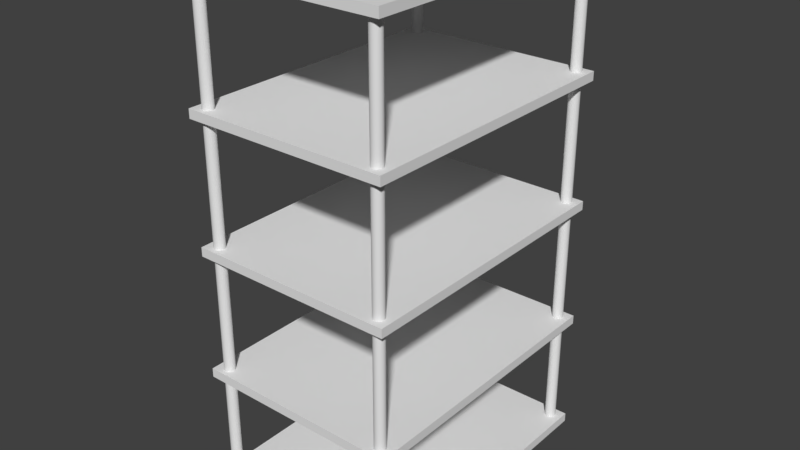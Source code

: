 # Source: office_shelf2.blend  (saved by Blender 2.79.0; exported with 4.5.12 LTS)
import bpy
from mathutils import Matrix  # noqa: F401  (used for matrix-valued properties, if any)

bpy.ops.wm.read_factory_settings(use_empty=True)
scene = bpy.context.scene
scene.name = 'Scene'

# ---- collections
col_collection_1 = bpy.data.collections.new('Collection 1'); scene.collection.children.link(col_collection_1)

# ---- world
world_world = bpy.data.worlds.new('World'); scene.world = world_world
world_world.color = (0.05088, 0.05088, 0.05088)
world_world.use_sun_shadow = False
world_world.sun_shadow_jitter_overblur = 0.0
world_world.cycles.sampling_method = 'MANUAL'

# ---- meshes
me_cylinder_003 = bpy.data.meshes.new('Cylinder.003')
me_cylinder_003.from_pydata([(0.0, 1.0, -1.0), (0.0, 1.0, 1.0), (0.1951, 0.9808, -1.0), (0.1951, 0.9808, 1.0), (0.3827, 0.9239, -1.0), (0.3827, 0.9239, 1.0), (0.5556, 0.8315, -1.0), (0.5556, 0.8315, 1.0), (0.7071, 0.7071, -1.0), (0.7071, 0.7071, 1.0), (0.8315, 0.5556, -1.0), (0.8315, 0.5556, 1.0), (0.9239, 0.3827, -1.0), (0.9239, 0.3827, 1.0), (0.9808, 0.1951, -1.0), (0.9808, 0.1951, 1.0), (1.0, 7.55e-08, -1.0), (1.0, 7.55e-08, 1.0), (0.9808, -0.1951, -1.0), (0.9808, -0.1951, 1.0), (0.9239, -0.3827, -1.0), (0.9239, -0.3827, 1.0), (0.8315, -0.5556, -1.0), (0.8315, -0.5556, 1.0), (0.7071, -0.7071, -1.0), (0.7071, -0.7071, 1.0), (0.5556, -0.8315, -1.0), (0.5556, -0.8315, 1.0), (0.3827, -0.9239, -1.0), (0.3827, -0.9239, 1.0), (0.1951, -0.9808, -1.0), (0.1951, -0.9808, 1.0), (-3.258e-07, -1.0, -1.0), (-3.258e-07, -1.0, 1.0), (-0.1951, -0.9808, -1.0), (-0.1951, -0.9808, 1.0), (-0.3827, -0.9239, -1.0), (-0.3827, -0.9239, 1.0), (-0.5556, -0.8315, -1.0), (-0.5556, -0.8315, 1.0), (-0.7071, -0.7071, -1.0), (-0.7071, -0.7071, 1.0), (-0.8315, -0.5556, -1.0), (-0.8315, -0.5556, 1.0), (-0.9239, -0.3827, -1.0), (-0.9239, -0.3827, 1.0), (-0.9808, -0.1951, -1.0), (-0.9808, -0.1951, 1.0), (-1.0, 9.656e-07, -1.0), (-1.0, 9.656e-07, 1.0), (-0.9808, 0.1951, -1.0), (-0.9808, 0.1951, 1.0), (-0.9239, 0.3827, -1.0), (-0.9239, 0.3827, 1.0), (-0.8315, 0.5556, -1.0), (-0.8315, 0.5556, 1.0), (-0.7071, 0.7071, -1.0), (-0.7071, 0.7071, 1.0), (-0.5556, 0.8315, -1.0), (-0.5556, 0.8315, 1.0), (-0.3827, 0.9239, -1.0), (-0.3827, 0.9239, 1.0), (-0.1951, 0.9808, -1.0), (-0.1951, 0.9808, 1.0), (-2.304, -1.85, -0.03127), (-2.304, -1.85, 0.004576), (-2.304, 51.82, -0.03127), (-2.304, 51.82, 0.004576), (35.7, -1.85, -0.03127), (35.7, -1.85, 0.004576), (35.7, 51.82, -0.03127), (35.7, 51.82, 0.004576), (-2.304, -1.85, 0.4783), (-2.304, -1.85, 0.5142), (-2.304, 51.82, 0.4783), (-2.304, 51.82, 0.5142), (35.7, -1.85, 0.4783), (35.7, -1.85, 0.5142), (35.7, 51.82, 0.4783), (35.7, 51.82, 0.5142), (0.0, 50.94, -1.0), (0.0, 50.94, 1.0), (0.1951, 50.92, -1.0), (0.1951, 50.92, 1.0), (0.3827, 50.86, -1.0), (0.3827, 50.86, 1.0), (0.5556, 50.77, -1.0), (0.5556, 50.77, 1.0), (0.7071, 50.65, -1.0), (0.7071, 50.65, 1.0), (0.8315, 50.5, -1.0), (0.8315, 50.5, 1.0), (0.9239, 50.32, -1.0), (0.9239, 50.32, 1.0), (0.9808, 50.14, -1.0), (0.9808, 50.14, 1.0), (1.0, 49.94, -1.0), (1.0, 49.94, 1.0), (0.9808, 49.75, -1.0), (0.9808, 49.75, 1.0), (0.9239, 49.56, -1.0), (0.9239, 49.56, 1.0), (0.8315, 49.38, -1.0), (0.8315, 49.38, 1.0), (0.7071, 49.23, -1.0), (0.7071, 49.23, 1.0), (0.5556, 49.11, -1.0), (0.5556, 49.11, 1.0), (0.3827, 49.02, -1.0), (0.3827, 49.02, 1.0), (0.1951, 48.96, -1.0), (0.1951, 48.96, 1.0), (-3.258e-07, 48.94, -1.0), (-3.258e-07, 48.94, 1.0), (-0.1951, 48.96, -1.0), (-0.1951, 48.96, 1.0), (-0.3827, 49.02, -1.0), (-0.3827, 49.02, 1.0), (-0.5556, 49.11, -1.0), (-0.5556, 49.11, 1.0), (-0.7071, 49.23, -1.0), (-0.7071, 49.23, 1.0), (-0.8315, 49.38, -1.0), (-0.8315, 49.38, 1.0), (-0.9239, 49.56, -1.0), (-0.9239, 49.56, 1.0), (-0.9808, 49.75, -1.0), (-0.9808, 49.75, 1.0), (-1.0, 49.94, -1.0), (-1.0, 49.94, 1.0), (-0.9808, 50.14, -1.0), (-0.9808, 50.14, 1.0), (-0.9239, 50.32, -1.0), (-0.9239, 50.32, 1.0), (-0.8315, 50.5, -1.0), (-0.8315, 50.5, 1.0), (-0.7071, 50.65, -1.0), (-0.7071, 50.65, 1.0), (-0.5556, 50.77, -1.0), (-0.5556, 50.77, 1.0), (-0.3827, 50.86, -1.0), (-0.3827, 50.86, 1.0), (-0.1951, 50.92, -1.0), (-0.1951, 50.92, 1.0), (33.46, 50.94, -1.0), (33.46, 50.94, 1.0), (33.65, 50.92, -1.0), (33.65, 50.92, 1.0), (33.84, 50.86, -1.0), (33.84, 50.86, 1.0), (34.01, 50.77, -1.0), (34.01, 50.77, 1.0), (34.16, 50.65, -1.0), (34.16, 50.65, 1.0), (34.29, 50.5, -1.0), (34.29, 50.5, 1.0), (34.38, 50.32, -1.0), (34.38, 50.32, 1.0), (34.44, 50.14, -1.0), (34.44, 50.14, 1.0), (34.46, 49.94, -1.0), (34.46, 49.94, 1.0), (34.44, 49.75, -1.0), (34.44, 49.75, 1.0), (34.38, 49.56, -1.0), (34.38, 49.56, 1.0), (34.29, 49.38, -1.0), (34.29, 49.38, 1.0), (34.16, 49.23, -1.0), (34.16, 49.23, 1.0), (34.01, 49.11, -1.0), (34.01, 49.11, 1.0), (33.84, 49.02, -1.0), (33.84, 49.02, 1.0), (33.65, 48.96, -1.0), (33.65, 48.96, 1.0), (33.46, 48.94, -1.0), (33.46, 48.94, 1.0), (33.26, 48.96, -1.0), (33.26, 48.96, 1.0), (33.07, 49.02, -1.0), (33.07, 49.02, 1.0), (32.9, 49.11, -1.0), (32.9, 49.11, 1.0), (32.75, 49.23, -1.0), (32.75, 49.23, 1.0), (32.62, 49.38, -1.0), (32.62, 49.38, 1.0), (32.53, 49.56, -1.0), (32.53, 49.56, 1.0), (32.47, 49.75, -1.0), (32.47, 49.75, 1.0), (32.46, 49.94, -1.0), (32.46, 49.94, 1.0), (32.47, 50.14, -1.0), (32.47, 50.14, 1.0), (32.53, 50.32, -1.0), (32.53, 50.32, 1.0), (32.62, 50.5, -1.0), (32.62, 50.5, 1.0), (32.75, 50.65, -1.0), (32.75, 50.65, 1.0), (32.9, 50.77, -1.0), (32.9, 50.77, 1.0), (33.07, 50.86, -1.0), (33.07, 50.86, 1.0), (33.26, 50.92, -1.0), (33.26, 50.92, 1.0), (33.46, 1.169, -1.0), (33.46, 1.169, 1.0), (33.65, 1.149, -1.0), (33.65, 1.149, 1.0), (33.84, 1.092, -1.0), (33.84, 1.092, 1.0), (34.01, 1.0, -1.0), (34.01, 1.0, 1.0), (34.16, 0.8756, -1.0), (34.16, 0.8756, 1.0), (34.29, 0.7241, -1.0), (34.29, 0.7241, 1.0), (34.38, 0.5512, -1.0), (34.38, 0.5512, 1.0), (34.44, 0.3636, -1.0), (34.44, 0.3636, 1.0), (34.46, 0.1685, -1.0), (34.46, 0.1685, 1.0), (34.44, -0.02657, -1.0), (34.44, -0.02657, 1.0), (34.38, -0.2142, -1.0), (34.38, -0.2142, 1.0), (34.29, -0.3871, -1.0), (34.29, -0.3871, 1.0), (34.16, -0.5386, -1.0), (34.16, -0.5386, 1.0), (34.01, -0.6629, -1.0), (34.01, -0.6629, 1.0), (33.84, -0.7554, -1.0), (33.84, -0.7554, 1.0), (33.65, -0.8123, -1.0), (33.65, -0.8123, 1.0), (33.46, -0.8315, -1.0), (33.46, -0.8315, 1.0), (33.26, -0.8123, -1.0), (33.26, -0.8123, 1.0), (33.07, -0.7554, -1.0), (33.07, -0.7554, 1.0), (32.9, -0.6629, -1.0), (32.9, -0.6629, 1.0), (32.75, -0.5386, -1.0), (32.75, -0.5386, 1.0), (32.62, -0.387, -1.0), (32.62, -0.387, 1.0), (32.53, -0.2142, -1.0), (32.53, -0.2142, 1.0), (32.47, -0.02657, -1.0), (32.47, -0.02657, 1.0), (32.46, 0.1685, -1.0), (32.46, 0.1685, 1.0), (32.47, 0.3636, -1.0), (32.47, 0.3636, 1.0), (32.53, 0.5512, -1.0), (32.53, 0.5512, 1.0), (32.62, 0.7241, -1.0), (32.62, 0.7241, 1.0), (32.75, 0.8756, -1.0), (32.75, 0.8756, 1.0), (32.9, 1.0, -1.0), (32.9, 1.0, 1.0), (33.07, 1.092, -1.0), (33.07, 1.092, 1.0), (33.26, 1.149, -1.0), (33.26, 1.149, 1.0), (-2.304, -1.85, -1.007), (-2.304, -1.85, -0.971), (-2.304, 51.82, -1.007), (-2.304, 51.82, -0.971), (35.7, -1.85, -1.007), (35.7, -1.85, -0.971), (35.7, 51.82, -1.007), (35.7, 51.82, -0.971), (-2.304, -1.85, 0.9664), (-2.304, -1.85, 1.002), (-2.304, 51.82, 0.9664), (-2.304, 51.82, 1.002), (35.7, -1.85, 0.9664), (35.7, -1.85, 1.002), (35.7, 51.82, 0.9664), (35.7, 51.82, 1.002), (-2.304, -1.85, -0.5326), (-2.304, -1.85, -0.4968), (-2.304, 51.82, -0.5326), (-2.304, 51.82, -0.4968), (35.7, -1.85, -0.5326), (35.7, -1.85, -0.4968), (35.7, 51.82, -0.5326), (35.7, 51.82, -0.4968)], [], [(0, 1, 3, 2), (2, 3, 5, 4), (4, 5, 7, 6), (6, 7, 9, 8), (8, 9, 11, 10), (10, 11, 13, 12), (12, 13, 15, 14), (14, 15, 17, 16), (16, 17, 19, 18), (18, 19, 21, 20), (20, 21, 23, 22), (22, 23, 25, 24), (24, 25, 27, 26), (26, 27, 29, 28), (28, 29, 31, 30), (30, 31, 33, 32), (32, 33, 35, 34), (34, 35, 37, 36), (36, 37, 39, 38), (38, 39, 41, 40), (40, 41, 43, 42), (42, 43, 45, 44), (44, 45, 47, 46), (46, 47, 49, 48), (48, 49, 51, 50), (50, 51, 53, 52), (52, 53, 55, 54), (54, 55, 57, 56), (56, 57, 59, 58), (58, 59, 61, 60), (3, 1, 63, 61, 59, 57, 55, 53, 51, 49, 47, 45, 43, 41, 39, 37, 35, 33, 31, 29, 27, 25, 23, 21, 19, 17, 15, 13, 11, 9, 7, 5), (60, 61, 63, 62), (62, 63, 1, 0), (0, 2, 4, 6, 8, 10, 12, 14, 16, 18, 20, 22, 24, 26, 28, 30, 32, 34, 36, 38, 40, 42, 44, 46, 48, 50, 52, 54, 56, 58, 60, 62), (64, 65, 67, 66), (66, 67, 71, 70), (70, 71, 69, 68), (68, 69, 65, 64), (66, 70, 68, 64), (71, 67, 65, 69), (72, 73, 75, 74), (74, 75, 79, 78), (78, 79, 77, 76), (76, 77, 73, 72), (74, 78, 76, 72), (79, 75, 73, 77), (80, 81, 83, 82), (82, 83, 85, 84), (84, 85, 87, 86), (86, 87, 89, 88), (88, 89, 91, 90), (90, 91, 93, 92), (92, 93, 95, 94), (94, 95, 97, 96), (96, 97, 99, 98), (98, 99, 101, 100), (100, 101, 103, 102), (102, 103, 105, 104), (104, 105, 107, 106), (106, 107, 109, 108), (108, 109, 111, 110), (110, 111, 113, 112), (112, 113, 115, 114), (114, 115, 117, 116), (116, 117, 119, 118), (118, 119, 121, 120), (120, 121, 123, 122), (122, 123, 125, 124), (124, 125, 127, 126), (126, 127, 129, 128), (128, 129, 131, 130), (130, 131, 133, 132), (132, 133, 135, 134), (134, 135, 137, 136), (136, 137, 139, 138), (138, 139, 141, 140), (83, 81, 143, 141, 139, 137, 135, 133, 131, 129, 127, 125, 123, 121, 119, 117, 115, 113, 111, 109, 107, 105, 103, 101, 99, 97, 95, 93, 91, 89, 87, 85), (140, 141, 143, 142), (142, 143, 81, 80), (80, 82, 84, 86, 88, 90, 92, 94, 96, 98, 100, 102, 104, 106, 108, 110, 112, 114, 116, 118, 120, 122, 124, 126, 128, 130, 132, 134, 136, 138, 140, 142), (144, 145, 147, 146), (146, 147, 149, 148), (148, 149, 151, 150), (150, 151, 153, 152), (152, 153, 155, 154), (154, 155, 157, 156), (156, 157, 159, 158), (158, 159, 161, 160), (160, 161, 163, 162), (162, 163, 165, 164), (164, 165, 167, 166), (166, 167, 169, 168), (168, 169, 171, 170), (170, 171, 173, 172), (172, 173, 175, 174), (174, 175, 177, 176), (176, 177, 179, 178), (178, 179, 181, 180), (180, 181, 183, 182), (182, 183, 185, 184), (184, 185, 187, 186), (186, 187, 189, 188), (188, 189, 191, 190), (190, 191, 193, 192), (192, 193, 195, 194), (194, 195, 197, 196), (196, 197, 199, 198), (198, 199, 201, 200), (200, 201, 203, 202), (202, 203, 205, 204), (147, 145, 207, 205, 203, 201, 199, 197, 195, 193, 191, 189, 187, 185, 183, 181, 179, 177, 175, 173, 171, 169, 167, 165, 163, 161, 159, 157, 155, 153, 151, 149), (204, 205, 207, 206), (206, 207, 145, 144), (144, 146, 148, 150, 152, 154, 156, 158, 160, 162, 164, 166, 168, 170, 172, 174, 176, 178, 180, 182, 184, 186, 188, 190, 192, 194, 196, 198, 200, 202, 204, 206), (208, 209, 211, 210), (210, 211, 213, 212), (212, 213, 215, 214), (214, 215, 217, 216), (216, 217, 219, 218), (218, 219, 221, 220), (220, 221, 223, 222), (222, 223, 225, 224), (224, 225, 227, 226), (226, 227, 229, 228), (228, 229, 231, 230), (230, 231, 233, 232), (232, 233, 235, 234), (234, 235, 237, 236), (236, 237, 239, 238), (238, 239, 241, 240), (240, 241, 243, 242), (242, 243, 245, 244), (244, 245, 247, 246), (246, 247, 249, 248), (248, 249, 251, 250), (250, 251, 253, 252), (252, 253, 255, 254), (254, 255, 257, 256), (256, 257, 259, 258), (258, 259, 261, 260), (260, 261, 263, 262), (262, 263, 265, 264), (264, 265, 267, 266), (266, 267, 269, 268), (211, 209, 271, 269, 267, 265, 263, 261, 259, 257, 255, 253, 251, 249, 247, 245, 243, 241, 239, 237, 235, 233, 231, 229, 227, 225, 223, 221, 219, 217, 215, 213), (268, 269, 271, 270), (270, 271, 209, 208), (208, 210, 212, 214, 216, 218, 220, 222, 224, 226, 228, 230, 232, 234, 236, 238, 240, 242, 244, 246, 248, 250, 252, 254, 256, 258, 260, 262, 264, 266, 268, 270), (272, 273, 275, 274), (274, 275, 279, 278), (278, 279, 277, 276), (276, 277, 273, 272), (274, 278, 276, 272), (279, 275, 273, 277), (280, 281, 283, 282), (282, 283, 287, 286), (286, 287, 285, 284), (284, 285, 281, 280), (282, 286, 284, 280), (287, 283, 281, 285), (288, 289, 291, 290), (290, 291, 295, 294), (294, 295, 293, 292), (292, 293, 289, 288), (290, 294, 292, 288), (295, 291, 289, 293)])
_uv = me_cylinder_003.uv_layers.new(name='UVMap')
_uv.uv.foreach_set('vector', [0.5226, 0.6915, 0.5226, 0.679, 0.5239, 0.679, 0.5239, 0.6915, 0.5239, 0.6915, 0.5239, 0.679, 0.5252, 0.679, 0.5252, 0.6915, 0.5252, 0.6915, 0.5252, 0.679, 0.5263, 0.679, 0.5263, 0.6915, 0.5263, 0.6915, 0.5263, 0.679, 0.5273, 0.679, 0.5273, 0.6915, 0.7156, 0.6791, 0.7156, 0.6667, 0.7166, 0.6667, 0.7166, 0.6791, 0.7166, 0.6791, 0.7166, 0.6667, 0.7177, 0.6667, 0.7177, 0.6791, 0.7177, 0.6791, 0.7177, 0.6667, 0.7189, 0.6667, 0.7189, 0.6791, 0.7189, 0.6791, 0.7189, 0.6667, 0.7202, 0.6667, 0.7202, 0.6791, 0.7202, 0.6791, 0.7202, 0.6667, 0.7215, 0.6667, 0.7215, 0.6791, 0.7215, 0.6791, 0.7215, 0.6667, 0.7227, 0.6667, 0.7227, 0.6791, 0.7227, 0.6791, 0.7227, 0.6667, 0.7239, 0.6667, 0.7239, 0.6791, 0.7239, 0.6791, 0.7239, 0.6667, 0.7249, 0.6667, 0.7249, 0.6791, 0.4994, 0.6915, 0.4994, 0.679, 0.5004, 0.679, 0.5004, 0.6915, 0.5004, 0.6915, 0.5004, 0.679, 0.5015, 0.679, 0.5015, 0.6915, 0.5015, 0.6915, 0.5015, 0.679, 0.5028, 0.679, 0.5028, 0.6915, 0.5028, 0.6915, 0.5028, 0.679, 0.5041, 0.679, 0.5041, 0.6915, 0.5041, 0.6915, 0.5041, 0.679, 0.5053, 0.679, 0.5053, 0.6915, 0.5053, 0.6915, 0.5053, 0.679, 0.5066, 0.679, 0.5066, 0.6915, 0.5066, 0.6915, 0.5066, 0.679, 0.5077, 0.679, 0.5077, 0.6915, 0.5077, 0.6915, 0.5077, 0.679, 0.5087, 0.679, 0.5087, 0.6915, 0.7063, 0.6791, 0.7063, 0.6667, 0.7073, 0.6667, 0.7073, 0.6791, 0.7073, 0.6791, 0.7073, 0.6667, 0.7084, 0.6667, 0.7084, 0.6791, 0.7084, 0.6791, 0.7084, 0.6667, 0.7096, 0.6667, 0.7096, 0.6791, 0.7096, 0.6791, 0.7096, 0.6667, 0.7109, 0.6667, 0.7109, 0.6791, 0.7109, 0.6791, 0.7109, 0.6667, 0.7122, 0.6667, 0.7122, 0.6791, 0.7122, 0.6791, 0.7122, 0.6667, 0.7134, 0.6667, 0.7134, 0.6791, 0.7134, 0.6791, 0.7134, 0.6667, 0.7146, 0.6667, 0.7146, 0.6791, 0.7146, 0.6791, 0.7146, 0.6667, 0.7156, 0.6667, 0.7156, 0.6791, 0.518, 0.6915, 0.518, 0.679, 0.519, 0.679, 0.519, 0.6915, 0.519, 0.6915, 0.519, 0.679, 0.5201, 0.679, 0.5201, 0.6915, 0.5184, 0.679, 0.5171, 0.6788, 0.5159, 0.6783, 0.5149, 0.6776, 0.514, 0.6768, 0.5132, 0.6758, 0.5127, 0.6747, 0.5125, 0.6735, 0.5125, 0.6722, 0.5127, 0.671, 0.5132, 0.6699, 0.514, 0.6689, 0.5149, 0.668, 0.5159, 0.6674, 0.5171, 0.6669, 0.5184, 0.6667, 0.5197, 0.6667, 0.5209, 0.6669, 0.5221, 0.6674, 0.5232, 0.668, 0.5241, 0.6689, 0.5248, 0.6699, 0.5253, 0.671, 0.5256, 0.6722, 0.5256, 0.6735, 0.5253, 0.6747, 0.5248, 0.6758, 0.5241, 0.6768, 0.5232, 0.6776, 0.5221, 0.6783, 0.5209, 0.6788, 0.5197, 0.679, 0.5201, 0.6915, 0.5201, 0.679, 0.5214, 0.679, 0.5214, 0.6915, 0.5214, 0.6915, 0.5214, 0.679, 0.5226, 0.679, 0.5226, 0.6915, 0.4994, 0.6722, 0.4997, 0.671, 0.5002, 0.6699, 0.5009, 0.6689, 0.5018, 0.668, 0.5029, 0.6674, 0.504, 0.6669, 0.5053, 0.6667, 0.5066, 0.6667, 0.5079, 0.6669, 0.509, 0.6674, 0.5101, 0.668, 0.511, 0.6689, 0.5117, 0.6699, 0.5122, 0.671, 0.5125, 0.6722, 0.5125, 0.6735, 0.5122, 0.6747, 0.5117, 0.6758, 0.511, 0.6768, 0.5101, 0.6776, 0.509, 0.6783, 0.5079, 0.6788, 0.5066, 0.679, 0.5053, 0.679, 0.504, 0.6788, 0.5029, 0.6783, 0.5018, 0.6776, 0.5009, 0.6768, 0.5002, 0.6758, 0.4997, 0.6747, 0.4994, 0.6735, 0.9998, 0.6667, 0.9995, 0.6667, 0.9995, 0.3333, 0.9998, 0.3333, 0.7267, 0.9027, 0.7265, 0.9027, 0.7265, 0.6667, 0.7267, 0.6667, 0.9991, 0.6667, 0.9988, 0.6667, 0.9988, 0.3333, 0.9991, 0.3333, 0.7272, 0.9027, 0.727, 0.9027, 0.727, 0.6667, 0.7272, 0.6667, 0.4994, 4.739e-08, 0.7491, 0.0, 0.7491, 0.3333, 0.4994, 0.3333, 0.2497, 0.6667, 0.4994, 0.6667, 0.4994, 1.0, 0.2497, 1.0, 1.0, 0.3333, 0.9998, 0.3333, 0.9998, 0.0, 1.0, 0.0, 0.7258, 0.9027, 0.7256, 0.9027, 0.7256, 0.6667, 0.7258, 0.6667, 0.9993, 0.6667, 0.9991, 0.6667, 0.9991, 0.3333, 0.9993, 0.3333, 0.727, 0.9027, 0.7267, 0.9027, 0.7267, 0.6667, 0.727, 0.6667, 0.0, 4.739e-08, 0.2497, 0.0, 0.2497, 0.3333, 9.714e-08, 0.3333, 0.0, 0.6667, 0.2497, 0.6667, 0.2497, 1.0, 2.507e-08, 1.0, 0.6737, 0.6667, 0.6737, 0.6791, 0.6725, 0.6791, 0.6725, 0.6667, 0.6725, 0.6667, 0.6725, 0.6791, 0.6712, 0.6791, 0.6712, 0.6667, 0.6712, 0.6667, 0.6712, 0.6791, 0.6701, 0.6791, 0.6701, 0.6667, 0.6701, 0.6667, 0.6701, 0.6791, 0.6691, 0.6791, 0.6691, 0.6667, 0.6598, 0.6791, 0.6598, 0.6667, 0.6608, 0.6667, 0.6608, 0.6791, 0.6608, 0.6791, 0.6608, 0.6667, 0.6619, 0.6667, 0.6619, 0.6791, 0.6619, 0.6791, 0.6619, 0.6667, 0.6632, 0.6667, 0.6632, 0.6791, 0.6632, 0.6791, 0.6632, 0.6667, 0.6644, 0.6667, 0.6644, 0.6791, 0.6644, 0.6791, 0.6644, 0.6667, 0.6657, 0.6667, 0.6657, 0.6791, 0.6657, 0.6791, 0.6657, 0.6667, 0.667, 0.6667, 0.667, 0.6791, 0.667, 0.6791, 0.667, 0.6667, 0.6681, 0.6667, 0.6681, 0.6791, 0.6681, 0.6791, 0.6681, 0.6667, 0.6691, 0.6667, 0.6691, 0.6791, 0.6412, 0.6791, 0.6412, 0.6667, 0.6422, 0.6667, 0.6422, 0.6791, 0.6422, 0.6791, 0.6422, 0.6667, 0.6433, 0.6667, 0.6433, 0.6791, 0.6433, 0.6791, 0.6433, 0.6667, 0.6446, 0.6667, 0.6446, 0.6791, 0.6446, 0.6791, 0.6446, 0.6667, 0.6459, 0.6667, 0.6459, 0.6791, 0.6459, 0.6791, 0.6459, 0.6667, 0.6471, 0.6667, 0.6471, 0.6791, 0.6471, 0.6791, 0.6471, 0.6667, 0.6484, 0.6667, 0.6484, 0.6791, 0.6484, 0.6791, 0.6484, 0.6667, 0.6495, 0.6667, 0.6495, 0.6791, 0.6495, 0.6791, 0.6495, 0.6667, 0.6505, 0.6667, 0.6505, 0.6791, 0.697, 0.6791, 0.697, 0.6667, 0.698, 0.6667, 0.698, 0.6791, 0.698, 0.6791, 0.698, 0.6667, 0.6991, 0.6667, 0.6991, 0.6791, 0.6991, 0.6791, 0.6991, 0.6667, 0.7003, 0.6667, 0.7003, 0.6791, 0.7003, 0.6791, 0.7003, 0.6667, 0.7016, 0.6667, 0.7016, 0.6791, 0.7016, 0.6791, 0.7016, 0.6667, 0.7029, 0.6667, 0.7029, 0.6791, 0.7029, 0.6791, 0.7029, 0.6667, 0.7041, 0.6667, 0.7041, 0.6791, 0.7041, 0.6791, 0.7041, 0.6667, 0.7053, 0.6667, 0.7053, 0.6791, 0.7053, 0.6791, 0.7053, 0.6667, 0.7063, 0.6667, 0.7063, 0.6791, 0.6784, 0.6667, 0.6784, 0.6791, 0.6774, 0.6791, 0.6774, 0.6667, 0.6774, 0.6667, 0.6774, 0.6791, 0.6763, 0.6791, 0.6763, 0.6667, 0.534, 0.6669, 0.5352, 0.6674, 0.5363, 0.668, 0.5372, 0.6689, 0.5379, 0.6699, 0.5384, 0.671, 0.5386, 0.6722, 0.5386, 0.6735, 0.5384, 0.6747, 0.5379, 0.6758, 0.5372, 0.6768, 0.5363, 0.6776, 0.5352, 0.6783, 0.534, 0.6788, 0.5328, 0.679, 0.5315, 0.679, 0.5302, 0.6788, 0.529, 0.6783, 0.5279, 0.6776, 0.527, 0.6768, 0.5263, 0.6758, 0.5258, 0.6747, 0.5256, 0.6735, 0.5256, 0.6722, 0.5258, 0.671, 0.5263, 0.6699, 0.527, 0.6689, 0.5279, 0.668, 0.529, 0.6674, 0.5302, 0.6669, 0.5315, 0.6667, 0.5328, 0.6667, 0.6763, 0.6667, 0.6763, 0.6791, 0.675, 0.6791, 0.675, 0.6667, 0.675, 0.6667, 0.675, 0.6791, 0.6737, 0.6791, 0.6737, 0.6667, 0.5694, 0.6669, 0.5707, 0.6667, 0.572, 0.6667, 0.5733, 0.6669, 0.5744, 0.6674, 0.5755, 0.668, 0.5764, 0.6689, 0.5771, 0.6699, 0.5776, 0.671, 0.5779, 0.6722, 0.5779, 0.6735, 0.5776, 0.6747, 0.5771, 0.6758, 0.5764, 0.6768, 0.5755, 0.6776, 0.5744, 0.6783, 0.5733, 0.6788, 0.572, 0.679, 0.5707, 0.679, 0.5694, 0.6788, 0.5682, 0.6783, 0.5672, 0.6776, 0.5663, 0.6768, 0.5656, 0.6758, 0.5651, 0.6747, 0.5648, 0.6735, 0.5648, 0.6722, 0.5651, 0.671, 0.5656, 0.6699, 0.5663, 0.6689, 0.5672, 0.668, 0.5682, 0.6674, 0.6087, 0.6667, 0.6087, 0.6791, 0.6074, 0.6791, 0.6074, 0.6667, 0.6074, 0.6667, 0.6074, 0.6791, 0.6062, 0.6791, 0.6062, 0.6667, 0.6062, 0.6667, 0.6062, 0.6791, 0.605, 0.6791, 0.605, 0.6667, 0.605, 0.6667, 0.605, 0.6791, 0.604, 0.6791, 0.604, 0.6667, 0.6319, 0.6667, 0.6319, 0.6791, 0.6309, 0.6791, 0.6309, 0.6667, 0.6309, 0.6667, 0.6309, 0.6791, 0.6298, 0.6791, 0.6298, 0.6667, 0.6298, 0.6667, 0.6298, 0.6791, 0.6286, 0.6791, 0.6286, 0.6667, 0.6286, 0.6667, 0.6286, 0.6791, 0.6273, 0.6791, 0.6273, 0.6667, 0.6273, 0.6667, 0.6273, 0.6791, 0.626, 0.6791, 0.626, 0.6667, 0.626, 0.6667, 0.626, 0.6791, 0.6248, 0.6791, 0.6248, 0.6667, 0.6248, 0.6667, 0.6248, 0.6791, 0.6236, 0.6791, 0.6236, 0.6667, 0.6236, 0.6667, 0.6236, 0.6791, 0.6226, 0.6791, 0.6226, 0.6667, 0.5087, 0.6915, 0.5087, 0.679, 0.5097, 0.679, 0.5097, 0.6915, 0.5097, 0.6915, 0.5097, 0.679, 0.5108, 0.679, 0.5108, 0.6915, 0.5108, 0.6915, 0.5108, 0.679, 0.5121, 0.679, 0.5121, 0.6915, 0.5121, 0.6915, 0.5121, 0.679, 0.5134, 0.679, 0.5134, 0.6915, 0.5134, 0.6915, 0.5134, 0.679, 0.5146, 0.679, 0.5146, 0.6915, 0.5146, 0.6915, 0.5146, 0.679, 0.5159, 0.679, 0.5159, 0.6915, 0.5159, 0.6915, 0.5159, 0.679, 0.517, 0.679, 0.517, 0.6915, 0.517, 0.6915, 0.517, 0.679, 0.518, 0.679, 0.518, 0.6915, 0.6133, 0.6791, 0.6133, 0.6667, 0.6143, 0.6667, 0.6143, 0.6791, 0.6143, 0.6791, 0.6143, 0.6667, 0.6155, 0.6667, 0.6155, 0.6791, 0.6155, 0.6791, 0.6155, 0.6667, 0.6167, 0.6667, 0.6167, 0.6791, 0.6167, 0.6791, 0.6167, 0.6667, 0.618, 0.6667, 0.618, 0.6791, 0.618, 0.6791, 0.618, 0.6667, 0.6193, 0.6667, 0.6193, 0.6791, 0.6193, 0.6791, 0.6193, 0.6667, 0.6205, 0.6667, 0.6205, 0.6791, 0.6205, 0.6791, 0.6205, 0.6667, 0.6216, 0.6667, 0.6216, 0.6791, 0.6216, 0.6791, 0.6216, 0.6667, 0.6226, 0.6667, 0.6226, 0.6791, 0.6133, 0.6667, 0.6133, 0.6791, 0.6123, 0.6791, 0.6123, 0.6667, 0.6123, 0.6667, 0.6123, 0.6791, 0.6112, 0.6791, 0.6112, 0.6667, 0.5969, 0.679, 0.5956, 0.6788, 0.5944, 0.6783, 0.5933, 0.6776, 0.5924, 0.6768, 0.5917, 0.6758, 0.5912, 0.6747, 0.591, 0.6735, 0.591, 0.6722, 0.5912, 0.671, 0.5917, 0.6699, 0.5924, 0.6689, 0.5933, 0.668, 0.5944, 0.6674, 0.5956, 0.6669, 0.5969, 0.6667, 0.5981, 0.6667, 0.5994, 0.6669, 0.6006, 0.6674, 0.6017, 0.668, 0.6026, 0.6689, 0.6033, 0.6699, 0.6038, 0.671, 0.604, 0.6722, 0.604, 0.6735, 0.6038, 0.6747, 0.6033, 0.6758, 0.6026, 0.6768, 0.6017, 0.6776, 0.6006, 0.6783, 0.5994, 0.6788, 0.5981, 0.679, 0.6112, 0.6667, 0.6112, 0.6791, 0.61, 0.6791, 0.61, 0.6667, 0.61, 0.6667, 0.61, 0.6791, 0.6087, 0.6791, 0.6087, 0.6667, 0.5541, 0.6776, 0.5532, 0.6768, 0.5525, 0.6758, 0.552, 0.6747, 0.5517, 0.6735, 0.5517, 0.6722, 0.552, 0.671, 0.5525, 0.6699, 0.5532, 0.6689, 0.5541, 0.668, 0.5552, 0.6674, 0.5564, 0.6669, 0.5576, 0.6667, 0.5589, 0.6667, 0.5602, 0.6669, 0.5614, 0.6674, 0.5624, 0.668, 0.5633, 0.6689, 0.5641, 0.6699, 0.5646, 0.671, 0.5648, 0.6722, 0.5648, 0.6735, 0.5646, 0.6747, 0.5641, 0.6758, 0.5633, 0.6768, 0.5624, 0.6776, 0.5614, 0.6783, 0.5602, 0.6788, 0.5589, 0.679, 0.5576, 0.679, 0.5564, 0.6788, 0.5552, 0.6783, 0.6923, 0.6791, 0.6923, 0.6667, 0.6936, 0.6667, 0.6936, 0.6791, 0.6936, 0.6791, 0.6936, 0.6667, 0.6948, 0.6667, 0.6948, 0.6791, 0.6948, 0.6791, 0.6948, 0.6667, 0.696, 0.6667, 0.696, 0.6791, 0.696, 0.6791, 0.696, 0.6667, 0.697, 0.6667, 0.697, 0.6791, 0.6598, 0.6667, 0.6598, 0.6791, 0.6588, 0.6791, 0.6588, 0.6667, 0.6588, 0.6667, 0.6588, 0.6791, 0.6577, 0.6791, 0.6577, 0.6667, 0.6577, 0.6667, 0.6577, 0.6791, 0.6564, 0.6791, 0.6564, 0.6667, 0.6564, 0.6667, 0.6564, 0.6791, 0.6552, 0.6791, 0.6552, 0.6667, 0.6552, 0.6667, 0.6552, 0.6791, 0.6539, 0.6791, 0.6539, 0.6667, 0.6539, 0.6667, 0.6539, 0.6791, 0.6526, 0.6791, 0.6526, 0.6667, 0.6526, 0.6667, 0.6526, 0.6791, 0.6515, 0.6791, 0.6515, 0.6667, 0.6515, 0.6667, 0.6515, 0.6791, 0.6505, 0.6791, 0.6505, 0.6667, 0.6877, 0.6667, 0.6877, 0.6791, 0.6867, 0.6791, 0.6867, 0.6667, 0.6867, 0.6667, 0.6867, 0.6791, 0.6855, 0.6791, 0.6855, 0.6667, 0.6855, 0.6667, 0.6855, 0.6791, 0.6843, 0.6791, 0.6843, 0.6667, 0.6843, 0.6667, 0.6843, 0.6791, 0.683, 0.6791, 0.683, 0.6667, 0.683, 0.6667, 0.683, 0.6791, 0.6818, 0.6791, 0.6818, 0.6667, 0.6818, 0.6667, 0.6818, 0.6791, 0.6805, 0.6791, 0.6805, 0.6667, 0.6805, 0.6667, 0.6805, 0.6791, 0.6794, 0.6791, 0.6794, 0.6667, 0.6794, 0.6667, 0.6794, 0.6791, 0.6784, 0.6791, 0.6784, 0.6667, 0.6319, 0.6791, 0.6319, 0.6667, 0.6329, 0.6667, 0.6329, 0.6791, 0.6329, 0.6791, 0.6329, 0.6667, 0.6341, 0.6667, 0.6341, 0.6791, 0.6341, 0.6791, 0.6341, 0.6667, 0.6353, 0.6667, 0.6353, 0.6791, 0.6353, 0.6791, 0.6353, 0.6667, 0.6366, 0.6667, 0.6366, 0.6791, 0.6366, 0.6791, 0.6366, 0.6667, 0.6379, 0.6667, 0.6379, 0.6791, 0.6379, 0.6791, 0.6379, 0.6667, 0.6391, 0.6667, 0.6391, 0.6791, 0.6391, 0.6791, 0.6391, 0.6667, 0.6402, 0.6667, 0.6402, 0.6791, 0.6402, 0.6791, 0.6402, 0.6667, 0.6412, 0.6667, 0.6412, 0.6791, 0.6877, 0.6791, 0.6877, 0.6667, 0.6887, 0.6667, 0.6887, 0.6791, 0.6887, 0.6791, 0.6887, 0.6667, 0.6898, 0.6667, 0.6898, 0.6791, 0.5517, 0.6735, 0.5515, 0.6747, 0.551, 0.6758, 0.5503, 0.6768, 0.5494, 0.6776, 0.5483, 0.6783, 0.5471, 0.6788, 0.5458, 0.679, 0.5445, 0.679, 0.5433, 0.6788, 0.5421, 0.6783, 0.541, 0.6776, 0.5401, 0.6768, 0.5394, 0.6758, 0.5389, 0.6747, 0.5386, 0.6735, 0.5386, 0.6722, 0.5389, 0.671, 0.5394, 0.6699, 0.5401, 0.6689, 0.541, 0.668, 0.5421, 0.6674, 0.5433, 0.6669, 0.5445, 0.6667, 0.5458, 0.6667, 0.5471, 0.6669, 0.5483, 0.6674, 0.5494, 0.668, 0.5503, 0.6689, 0.551, 0.6699, 0.5515, 0.671, 0.5517, 0.6722, 0.6898, 0.6791, 0.6898, 0.6667, 0.691, 0.6667, 0.691, 0.6791, 0.691, 0.6791, 0.691, 0.6667, 0.6923, 0.6667, 0.6923, 0.6791, 0.5907, 0.671, 0.591, 0.6722, 0.591, 0.6735, 0.5907, 0.6747, 0.5902, 0.6758, 0.5895, 0.6768, 0.5886, 0.6776, 0.5875, 0.6783, 0.5863, 0.6788, 0.5851, 0.679, 0.5838, 0.679, 0.5825, 0.6788, 0.5813, 0.6783, 0.5803, 0.6776, 0.5793, 0.6768, 0.5786, 0.6758, 0.5781, 0.6747, 0.5779, 0.6735, 0.5779, 0.6722, 0.5781, 0.671, 0.5786, 0.6699, 0.5793, 0.6689, 0.5803, 0.668, 0.5813, 0.6674, 0.5825, 0.6669, 0.5838, 0.6667, 0.5851, 0.6667, 0.5863, 0.6669, 0.5875, 0.6674, 0.5886, 0.668, 0.5895, 0.6689, 0.5902, 0.6699, 1.0, 0.6667, 0.9998, 0.6667, 0.9998, 0.3333, 1.0, 0.3333, 0.7256, 0.9027, 0.7253, 0.9027, 0.7253, 0.6667, 0.7256, 0.6667, 0.9991, 0.3333, 0.9988, 0.3333, 0.9988, 0.0, 0.9991, 0.0, 0.726, 0.6667, 0.7263, 0.6667, 0.7263, 0.9027, 0.726, 0.9027, 0.2497, 4.739e-08, 0.4994, 0.0, 0.4994, 0.3333, 0.2497, 0.3333, 0.7491, 0.3333, 0.9988, 0.3333, 0.9988, 0.6667, 0.7491, 0.6667, 0.9995, 0.6667, 0.9993, 0.6667, 0.9993, 0.3333, 0.9995, 0.3333, 0.7251, 0.9027, 0.7249, 0.9027, 0.7249, 0.6667, 0.7251, 0.6667, 0.9993, 0.0, 0.9995, 0.0, 0.9995, 0.3333, 0.9993, 0.3333, 0.7258, 0.6667, 0.726, 0.6667, 0.726, 0.9027, 0.7258, 0.9027, 0.0, 0.3333, 0.2497, 0.3333, 0.2497, 0.6667, 9.714e-08, 0.6667, 0.7491, 2.369e-08, 0.9988, 0.0, 0.9988, 0.3333, 0.7491, 0.3333, 0.9998, 0.3333, 0.9995, 0.3333, 0.9995, 0.0, 0.9998, 0.0, 0.7253, 0.9027, 0.7251, 0.9027, 0.7251, 0.6667, 0.7253, 0.6667, 0.9993, 0.3333, 0.9991, 0.3333, 0.9991, 0.0, 0.9993, 0.0, 0.7263, 0.6667, 0.7265, 0.6667, 0.7265, 0.9027, 0.7263, 0.9027, 0.2497, 0.3333, 0.4994, 0.3333, 0.4994, 0.6667, 0.2497, 0.6667, 0.4994, 0.3333, 0.7491, 0.3333, 0.7491, 0.6667, 0.4994, 0.6667])
me_cylinder_003.use_remesh_preserve_volume = False
me_cylinder_003.use_remesh_preserve_attributes = False
me_cylinder_003.use_mirror_vertex_groups = False
me_cylinder_003.update()

# ---- objects
ob_cylinder_003 = bpy.data.objects.new('Cylinder.003', me_cylinder_003)

# ---- transforms, parenting, visibility, modifiers, constraints
ob_cylinder_003.location = (-2.002, -0.9994, 2.808)
ob_cylinder_003.scale = (0.06, 0.06, 2.79)
ob_cylinder_003.lineart.crease_threshold = 0.0

# ---- collection membership
col_collection_1.objects.link(ob_cylinder_003)

# ---- scene / render settings (as saved in the file)
scene.frame_start = 1; scene.frame_end = 250; scene.frame_set(1)
scene.render.engine = 'BLENDER_EEVEE_NEXT'
scene.render.resolution_percentage = 50
scene.render.dither_intensity = 0.0
scene.cycles.use_denoising = False
scene.cycles.samples = 128
scene.cycles.sampling_pattern = 'TABULATED_SOBOL'
scene.cycles.use_adaptive_sampling = False
scene.cycles.use_light_tree = False
scene.cycles.blur_glossy = 0.0
scene.cycles.sample_clamp_indirect = 0.0
scene.view_settings.view_transform = 'Standard'
bpy.context.view_layer.update()

# ---- added for rendering (the .blend has no active camera and no usable light): camera, sun
cam_auto = bpy.data.cameras.new('AutoCamera')
cam_auto.lens = 50.0
cam_auto.sensor_width = 36.0
cam_auto.clip_end = 1000.0
ob_auto_camera = bpy.data.objects.new('AutoCamera', cam_auto)
scene.collection.objects.link(ob_auto_camera)
ob_auto_camera.location = (5.34202, -7.11091, 7.87515)
ob_auto_camera.rotation_euler = (1.09748, -7.21219e-08, 0.694738)
scene.camera = ob_auto_camera
light_auto_sun = bpy.data.lights.new('AutoSun', 'SUN')
light_auto_sun.energy = 3.0
light_auto_sun.angle = 0.0523599
ob_auto_sun = bpy.data.objects.new('AutoSun', light_auto_sun)
scene.collection.objects.link(ob_auto_sun)
ob_auto_sun.rotation_euler = (0.872665, 0.174533, 0.523599)
bpy.context.view_layer.update()
